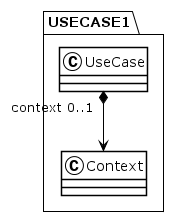

The diagram above was rendered by PlantUML. Its source (embedded in the PNG):
@startuml
!theme plain
package USECASE1 {
class UseCase {
}
UseCase "context 0..1" *--> Context
class Context {
}
}
@enduml